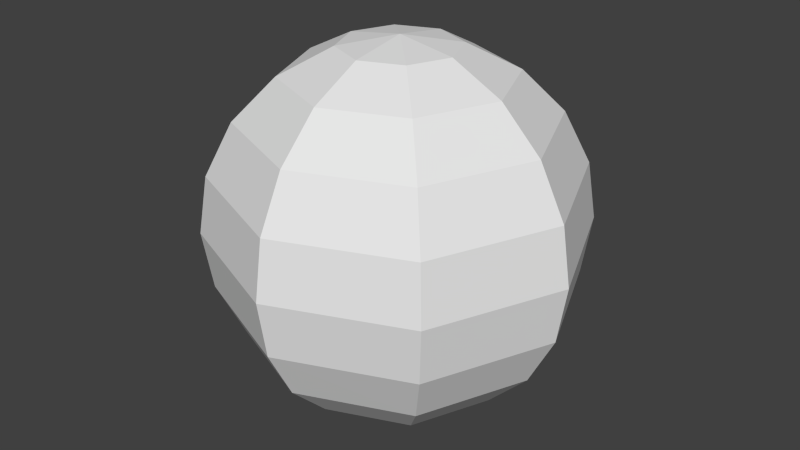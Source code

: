 # Source: Food.blend  (saved by Blender 2.63.0; exported with 4.5.12 LTS)
import bpy
from mathutils import Matrix  # noqa: F401  (used for matrix-valued properties, if any)

bpy.ops.wm.read_factory_settings(use_empty=True)
scene = bpy.context.scene
scene.name = 'Scene'

# ---- collections
col_collection_1 = bpy.data.collections.new('Collection 1'); scene.collection.children.link(col_collection_1)

# ---- world
world_world = bpy.data.worlds.new('World'); scene.world = world_world
world_world.color = (0.05088, 0.05088, 0.05088)
world_world.use_sun_shadow = False
world_world.sun_shadow_jitter_overblur = 0.0
world_world.cycles.sampling_method = 'MANUAL'
world_world.cycles.sample_map_resolution = 256

# ---- meshes
me_sphere_001 = bpy.data.meshes.new('Sphere.001')
me_sphere_001.from_pydata([(-0.309, 0.0, 0.9511), (-0.5878, 0.0, 0.809), (-0.809, 0.0, 0.5878), (-0.9511, 0.0, 0.309), (-1.0, 0.0, -4.371e-08), (-0.9511, 0.0, -0.309), (-0.809, 0.0, -0.5878), (-0.5878, 0.0, -0.809), (-0.309, 0.0, -0.9511), (-0.2185, 0.2185, 0.9511), (-0.4156, 0.4156, 0.809), (-0.5721, 0.5721, 0.5878), (-0.6725, 0.6725, 0.309), (-0.7071, 0.7071, -5.96e-08), (-0.6725, 0.6725, -0.309), (-0.5721, 0.5721, -0.5878), (-0.4156, 0.4156, -0.809), (-0.2185, 0.2185, -0.9511), (3.258e-07, 0.0, -1.0), (3.494e-07, 0.309, 0.9511), (3.928e-07, 0.5878, 0.809), (4.021e-07, 0.809, 0.5878), (4.081e-07, 0.9511, 0.309), (4.101e-07, 1.0, -5.96e-08), (4.081e-07, 0.9511, -0.309), (4.021e-07, 0.809, -0.5878), (3.717e-07, 0.5878, -0.809), (3.599e-07, 0.309, -0.9511), (0.2185, 0.2185, 0.9511), (0.4156, 0.4156, 0.809), (0.5721, 0.5721, 0.5878), (0.6725, 0.6725, 0.309), (0.7071, 0.7071, -5.96e-08), (0.6725, 0.6725, -0.309), (0.5721, 0.5721, -0.5878), (0.4156, 0.4156, -0.809), (0.2185, 0.2185, -0.9511), (0.309, -5.517e-08, 0.9511), (0.5878, -1.091e-07, 0.809), (0.809, -1.605e-07, 0.5878), (0.9511, -1.665e-07, 0.309), (1.0, -1.686e-07, -5.96e-08), (0.9511, -1.665e-07, -0.309), (0.809, -1.605e-07, -0.5878), (0.5878, -8.799e-08, -0.809), (0.309, -6.571e-08, -0.9511), (0.2185, -0.2185, 0.9511), (0.4156, -0.4156, 0.809), (0.5721, -0.5721, 0.5878), (0.6725, -0.6725, 0.309), (0.7071, -0.7071, -5.96e-08), (0.6725, -0.6725, -0.309), (0.5721, -0.5721, -0.5878), (0.4156, -0.4156, -0.809), (0.2185, -0.2185, -0.9511), (2.496e-07, -0.309, 0.9511), (1.746e-07, -0.5878, 0.809), (1.232e-07, -0.809, 0.5878), (7.502e-08, -0.9511, 0.309), (7.296e-08, -1.0, -5.96e-08), (7.502e-08, -0.9511, -0.309), (1.232e-07, -0.809, -0.5878), (1.957e-07, -0.5878, -0.809), (2.391e-07, -0.309, -0.9511), (9.544e-08, -2.304e-07, 1.0), (-0.2185, -0.2185, 0.9511), (-0.4156, -0.4156, 0.809), (-0.5721, -0.5721, 0.5878), (-0.6725, -0.6725, 0.309), (-0.7071, -0.7071, -5.96e-08), (-0.6725, -0.6725, -0.309), (-0.5721, -0.5721, -0.5878), (-0.4156, -0.4156, -0.809), (-0.2185, -0.2185, -0.9511)], [], [(11, 12, 3, 2), (12, 13, 4, 3), (13, 14, 5, 4), (14, 15, 6, 5), (9, 10, 1, 0), (15, 16, 7, 6), (10, 11, 2, 1), (16, 17, 8, 7), (22, 23, 13, 12), (23, 24, 14, 13), (24, 25, 15, 14), (19, 20, 10, 9), (25, 26, 16, 15), (20, 21, 11, 10), (26, 27, 17, 16), (21, 22, 12, 11), (31, 32, 23, 22), (32, 33, 24, 23), (33, 34, 25, 24), (28, 29, 20, 19), (34, 35, 26, 25), (29, 30, 21, 20), (35, 36, 27, 26), (30, 31, 22, 21), (40, 41, 32, 31), (41, 42, 33, 32), (42, 43, 34, 33), (37, 38, 29, 28), (43, 44, 35, 34), (38, 39, 30, 29), (44, 45, 36, 35), (39, 40, 31, 30), (49, 50, 41, 40), (50, 51, 42, 41), (51, 52, 43, 42), (46, 47, 38, 37), (52, 53, 44, 43), (47, 48, 39, 38), (53, 54, 45, 44), (48, 49, 40, 39), (58, 59, 50, 49), (59, 60, 51, 50), (60, 61, 52, 51), (55, 56, 47, 46), (61, 62, 53, 52), (56, 57, 48, 47), (62, 63, 54, 53), (57, 58, 49, 48), (69, 70, 60, 59), (70, 71, 61, 60), (65, 66, 56, 55), (71, 72, 62, 61), (66, 67, 57, 56), (72, 73, 63, 62), (67, 68, 58, 57), (68, 69, 59, 58), (17, 18, 8), (64, 9, 0), (27, 18, 17), (64, 19, 9), (36, 18, 27), (64, 28, 19), (45, 18, 36), (64, 37, 28), (64, 46, 37), (54, 18, 45), (64, 55, 46), (63, 18, 54), (64, 65, 55), (73, 18, 63), (4, 5, 70, 69), (64, 0, 65), (5, 6, 71, 70), (0, 1, 66, 65), (6, 7, 72, 71), (1, 2, 67, 66), (7, 8, 73, 72), (2, 3, 68, 67), (8, 18, 73), (3, 4, 69, 68)])
me_sphere_001.use_remesh_preserve_volume = False
me_sphere_001.use_remesh_preserve_attributes = False
me_sphere_001.use_mirror_vertex_groups = False
me_sphere_001.update()

# ---- objects
ob_sphere = bpy.data.objects.new('Sphere', me_sphere_001)

# ---- transforms, parenting, visibility, modifiers, constraints
ob_sphere.location = (1.86e-07, 1.126e-07, 1.057)
ob_sphere.lineart.crease_threshold = 0.0

# ---- collection membership
col_collection_1.objects.link(ob_sphere)

# ---- scene / render settings (as saved in the file)
scene.frame_start = 1; scene.frame_end = 250; scene.frame_set(1)
scene.render.engine = 'BLENDER_EEVEE_NEXT'
scene.render.image_settings.color_mode = 'RGB'
scene.render.image_settings.compression = 90
scene.render.resolution_percentage = 50
scene.render.dither_intensity = 0.0
scene.render.bake_margin = 2
scene.render.bake_bias = 0.0
scene.cycles.use_denoising = False
scene.cycles.samples = 10
scene.cycles.sampling_pattern = 'TABULATED_SOBOL'
scene.cycles.light_sampling_threshold = 0.0
scene.cycles.use_adaptive_sampling = False
scene.cycles.use_light_tree = False
scene.cycles.blur_glossy = 0.0
scene.cycles.volume_bounces = 1
scene.cycles.pixel_filter_type = 'GAUSSIAN'
scene.cycles.sample_clamp_indirect = 0.0
scene.view_settings.view_transform = 'Standard'
bpy.context.view_layer.update()

# ---- added for rendering (the .blend has no active camera and no usable light): camera, sun
cam_auto = bpy.data.cameras.new('AutoCamera')
cam_auto.lens = 50.0
cam_auto.sensor_width = 36.0
cam_auto.clip_end = 1000.0
ob_auto_camera = bpy.data.objects.new('AutoCamera', cam_auto)
scene.collection.objects.link(ob_auto_camera)
ob_auto_camera.location = (3.20507, -3.84609, 3.62123)
ob_auto_camera.rotation_euler = (1.09748, -7.21219e-08, 0.694738)
scene.camera = ob_auto_camera
light_auto_sun = bpy.data.lights.new('AutoSun', 'SUN')
light_auto_sun.energy = 3.0
light_auto_sun.angle = 0.0523599
ob_auto_sun = bpy.data.objects.new('AutoSun', light_auto_sun)
scene.collection.objects.link(ob_auto_sun)
ob_auto_sun.rotation_euler = (0.872665, 0.174533, 0.523599)
bpy.context.view_layer.update()
